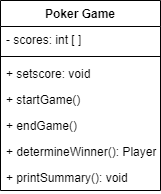

The diagram above was exported from draw.io. Its source (the exported page's mxGraphModel, read from the mxfile embedded in the PNG):
<mxGraphModel dx="848" dy="642" grid="1" gridSize="10" guides="1" tooltips="1" connect="1" arrows="1" fold="1" page="1" pageScale="1" pageWidth="850" pageHeight="1100" math="0" shadow="0">
  <root>
    <mxCell id="0" />
    <mxCell id="1" parent="0" />
    <mxCell id="2" value="Poker Game" style="swimlane;fontStyle=1;align=center;verticalAlign=top;childLayout=stackLayout;horizontal=1;startSize=26;horizontalStack=0;resizeParent=1;resizeParentMax=0;resizeLast=0;collapsible=1;marginBottom=0;strokeWidth=1;" vertex="1" parent="1">
      <mxGeometry x="480" y="200" width="160" height="190" as="geometry" />
    </mxCell>
    <mxCell id="3" value="- scores: int [ ]" style="text;strokeColor=none;fillColor=none;align=left;verticalAlign=top;spacingLeft=4;spacingRight=4;overflow=hidden;rotatable=0;points=[[0,0.5],[1,0.5]];portConstraint=eastwest;" vertex="1" parent="2">
      <mxGeometry y="26" width="160" height="26" as="geometry" />
    </mxCell>
    <mxCell id="4" value="" style="line;strokeWidth=1;fillColor=none;align=left;verticalAlign=middle;spacingTop=-1;spacingLeft=3;spacingRight=3;rotatable=0;labelPosition=right;points=[];portConstraint=eastwest;" vertex="1" parent="2">
      <mxGeometry y="52" width="160" height="8" as="geometry" />
    </mxCell>
    <mxCell id="5" value="+ setscore: void" style="text;strokeColor=none;fillColor=none;align=left;verticalAlign=top;spacingLeft=4;spacingRight=4;overflow=hidden;rotatable=0;points=[[0,0.5],[1,0.5]];portConstraint=eastwest;" vertex="1" parent="2">
      <mxGeometry y="60" width="160" height="26" as="geometry" />
    </mxCell>
    <mxCell id="6" value="+ startGame()" style="text;strokeColor=none;fillColor=none;align=left;verticalAlign=top;spacingLeft=4;spacingRight=4;overflow=hidden;rotatable=0;points=[[0,0.5],[1,0.5]];portConstraint=eastwest;" vertex="1" parent="2">
      <mxGeometry y="86" width="160" height="26" as="geometry" />
    </mxCell>
    <mxCell id="7" value="+ endGame()" style="text;strokeColor=none;fillColor=none;align=left;verticalAlign=top;spacingLeft=4;spacingRight=4;overflow=hidden;rotatable=0;points=[[0,0.5],[1,0.5]];portConstraint=eastwest;" vertex="1" parent="2">
      <mxGeometry y="112" width="160" height="26" as="geometry" />
    </mxCell>
    <mxCell id="8" value="+ determineWinner(): Player" style="text;strokeColor=none;fillColor=none;align=left;verticalAlign=top;spacingLeft=4;spacingRight=4;overflow=hidden;rotatable=0;points=[[0,0.5],[1,0.5]];portConstraint=eastwest;" vertex="1" parent="2">
      <mxGeometry y="138" width="160" height="26" as="geometry" />
    </mxCell>
    <mxCell id="9" value="+ printSummary(): void" style="text;strokeColor=none;fillColor=none;align=left;verticalAlign=top;spacingLeft=4;spacingRight=4;overflow=hidden;rotatable=0;points=[[0,0.5],[1,0.5]];portConstraint=eastwest;" vertex="1" parent="2">
      <mxGeometry y="164" width="160" height="26" as="geometry" />
    </mxCell>
  </root>
</mxGraphModel>